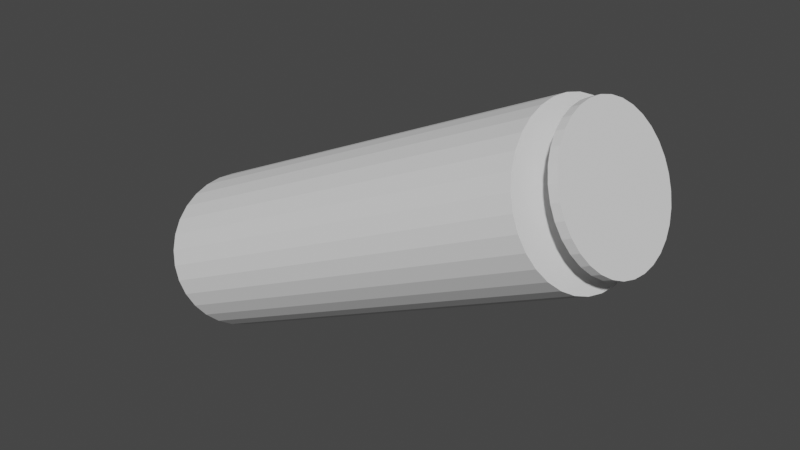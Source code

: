 # Source: Party_cannon.blend  (saved by Blender 2.93.21; exported with 4.5.12 LTS)
import bpy
from mathutils import Matrix  # noqa: F401  (used for matrix-valued properties, if any)

bpy.ops.wm.read_factory_settings(use_empty=True)
scene = bpy.context.scene
scene.name = 'Scene'

# ---- collections
col_collection = bpy.data.collections.new('Collection'); scene.collection.children.link(col_collection)

# ---- world
world_world = bpy.data.worlds.new('World'); scene.world = world_world
world_world.use_nodes = True; world_world.node_tree.nodes.clear()
_N = world_world.node_tree.nodes; _L = world_world.node_tree.links
n0 = _N.new('ShaderNodeOutputWorld'); n0.name = 'World Output'; n0.location = (300, 300)
n1 = _N.new('ShaderNodeBackground'); n1.name = 'Background'; n1.location = (10, 300)
n1.inputs[0].default_value = (0.05088, 0.05088, 0.05088, 1.0)
_L.new(n1.outputs[0], n0.inputs[0])
n0.is_active_output = True
world_world.color = (0.05088, 0.05088, 0.05088)
world_world.use_sun_shadow = False
world_world.sun_shadow_jitter_overblur = 0.0

# ---- meshes
me_cylinder_001 = bpy.data.meshes.new('Cylinder.001')
me_cylinder_001.from_pydata([(0.0, 0.08841, -0.09411), (0.0, 0.08841, 0.09411), (0.02228, 0.08671, -0.09411), (0.02228, 0.08671, 0.09411), (0.0437, 0.08168, -0.09411), (0.0437, 0.08168, 0.09411), (0.06344, 0.07351, -0.09411), (0.06344, 0.07351, 0.09411), (0.08074, 0.06251, -0.09411), (0.08074, 0.06251, 0.09411), (0.09494, 0.04912, -0.09411), (0.09494, 0.04912, 0.09411), (0.1055, 0.03383, -0.09411), (0.1055, 0.03383, 0.09411), (0.112, 0.01725, -0.09411), (0.112, 0.01725, 0.09411), (0.1142, -3.864e-09, -0.09411), (0.1142, -3.864e-09, 0.09411), (0.112, -0.01725, -0.09411), (0.112, -0.01725, 0.09411), (0.1055, -0.03383, -0.09411), (0.1055, -0.03383, 0.09411), (0.09494, -0.04912, -0.09411), (0.09494, -0.04912, 0.09411), (0.08074, -0.06251, -0.09411), (0.08074, -0.06251, 0.09411), (0.06344, -0.07351, -0.09411), (0.06344, -0.07351, 0.09411), (0.0437, -0.08168, -0.09411), (0.0437, -0.08168, 0.09411), (0.02228, -0.08671, -0.09411), (0.02228, -0.08671, 0.09411), (-9.982e-09, -0.08841, -0.09411), (-9.982e-09, -0.08841, 0.09411), (-0.02228, -0.08671, -0.09411), (-0.02228, -0.08671, 0.09411), (-0.0437, -0.08168, -0.09411), (-0.0437, -0.08168, 0.09411), (-0.06344, -0.07351, -0.09411), (-0.06344, -0.07351, 0.09411), (-0.08074, -0.06251, -0.09411), (-0.08074, -0.06251, 0.09411), (-0.09494, -0.04912, -0.09411), (-0.09494, -0.04912, 0.09411), (-0.1055, -0.03383, -0.09411), (-0.1055, -0.03383, 0.09411), (-0.112, -0.01725, -0.09411), (-0.112, -0.01725, 0.09411), (-0.1142, 1.054e-09, -0.09411), (-0.1142, 1.054e-09, 0.09411), (-0.112, 0.01725, -0.09411), (-0.112, 0.01725, 0.09411), (-0.1055, 0.03383, -0.09411), (-0.1055, 0.03383, 0.09411), (-0.09494, 0.04912, -0.09411), (-0.09494, 0.04912, 0.09411), (-0.08074, 0.06251, -0.09411), (-0.08074, 0.06251, 0.09411), (-0.06344, 0.07351, -0.09411), (-0.06344, 0.07351, 0.09411), (-0.0437, 0.08168, -0.09411), (-0.0437, 0.08168, 0.09411), (-0.02228, 0.08671, -0.09411), (-0.02228, 0.08671, 0.09411)], [], [(0, 1, 3, 2), (2, 3, 5, 4), (4, 5, 7, 6), (6, 7, 9, 8), (8, 9, 11, 10), (10, 11, 13, 12), (12, 13, 15, 14), (14, 15, 17, 16), (16, 17, 19, 18), (18, 19, 21, 20), (20, 21, 23, 22), (22, 23, 25, 24), (24, 25, 27, 26), (26, 27, 29, 28), (28, 29, 31, 30), (30, 31, 33, 32), (32, 33, 35, 34), (34, 35, 37, 36), (36, 37, 39, 38), (38, 39, 41, 40), (40, 41, 43, 42), (42, 43, 45, 44), (44, 45, 47, 46), (46, 47, 49, 48), (48, 49, 51, 50), (50, 51, 53, 52), (52, 53, 55, 54), (54, 55, 57, 56), (56, 57, 59, 58), (58, 59, 61, 60), (3, 1, 63, 61, 59, 57, 55, 53, 51, 49, 47, 45, 43, 41, 39, 37, 35, 33, 31, 29, 27, 25, 23, 21, 19, 17, 15, 13, 11, 9, 7, 5), (60, 61, 63, 62), (62, 63, 1, 0), (0, 2, 4, 6, 8, 10, 12, 14, 16, 18, 20, 22, 24, 26, 28, 30, 32, 34, 36, 38, 40, 42, 44, 46, 48, 50, 52, 54, 56, 58, 60, 62)])
_uv = me_cylinder_001.uv_layers.new(name='UVMap')
_uv.uv.foreach_set('vector', [1.0, 0.5, 1.0, 1.0, 0.9688, 1.0, 0.9688, 0.5, 0.9688, 0.5, 0.9688, 1.0, 0.9375, 1.0, 0.9375, 0.5, 0.9375, 0.5, 0.9375, 1.0, 0.9062, 1.0, 0.9062, 0.5, 0.9062, 0.5, 0.9062, 1.0, 0.875, 1.0, 0.875, 0.5, 0.875, 0.5, 0.875, 1.0, 0.8438, 1.0, 0.8438, 0.5, 0.8438, 0.5, 0.8438, 1.0, 0.8125, 1.0, 0.8125, 0.5, 0.8125, 0.5, 0.8125, 1.0, 0.7812, 1.0, 0.7812, 0.5, 0.7812, 0.5, 0.7812, 1.0, 0.75, 1.0, 0.75, 0.5, 0.75, 0.5, 0.75, 1.0, 0.7188, 1.0, 0.7188, 0.5, 0.7188, 0.5, 0.7188, 1.0, 0.6875, 1.0, 0.6875, 0.5, 0.6875, 0.5, 0.6875, 1.0, 0.6562, 1.0, 0.6562, 0.5, 0.6562, 0.5, 0.6562, 1.0, 0.625, 1.0, 0.625, 0.5, 0.625, 0.5, 0.625, 1.0, 0.5938, 1.0, 0.5938, 0.5, 0.5938, 0.5, 0.5938, 1.0, 0.5625, 1.0, 0.5625, 0.5, 0.5625, 0.5, 0.5625, 1.0, 0.5312, 1.0, 0.5312, 0.5, 0.5312, 0.5, 0.5312, 1.0, 0.5, 1.0, 0.5, 0.5, 0.5, 0.5, 0.5, 1.0, 0.4688, 1.0, 0.4688, 0.5, 0.4688, 0.5, 0.4688, 1.0, 0.4375, 1.0, 0.4375, 0.5, 0.4375, 0.5, 0.4375, 1.0, 0.4062, 1.0, 0.4062, 0.5, 0.4062, 0.5, 0.4062, 1.0, 0.375, 1.0, 0.375, 0.5, 0.375, 0.5, 0.375, 1.0, 0.3438, 1.0, 0.3438, 0.5, 0.3438, 0.5, 0.3438, 1.0, 0.3125, 1.0, 0.3125, 0.5, 0.3125, 0.5, 0.3125, 1.0, 0.2812, 1.0, 0.2812, 0.5, 0.2812, 0.5, 0.2812, 1.0, 0.25, 1.0, 0.25, 0.5, 0.25, 0.5, 0.25, 1.0, 0.2188, 1.0, 0.2188, 0.5, 0.2188, 0.5, 0.2188, 1.0, 0.1875, 1.0, 0.1875, 0.5, 0.1875, 0.5, 0.1875, 1.0, 0.1562, 1.0, 0.1562, 0.5, 0.1562, 0.5, 0.1562, 1.0, 0.125, 1.0, 0.125, 0.5, 0.125, 0.5, 0.125, 1.0, 0.09375, 1.0, 0.09375, 0.5, 0.09375, 0.5, 0.09375, 1.0, 0.0625, 1.0, 0.0625, 0.5, 0.2968, 0.4854, 0.25, 0.49, 0.2032, 0.4854, 0.1582, 0.4717, 0.1167, 0.4496, 0.08029, 0.4197, 0.05045, 0.3833, 0.02827, 0.3418, 0.01461, 0.2968, 0.01, 0.25, 0.01461, 0.2032, 0.02827, 0.1582, 0.05045, 0.1167, 0.08029, 0.08029, 0.1167, 0.05045, 0.1582, 0.02827, 0.2032, 0.01461, 0.25, 0.01, 0.2968, 0.01461, 0.3418, 0.02827, 0.3833, 0.05045, 0.4197, 0.08029, 0.4496, 0.1167, 0.4717, 0.1582, 0.4854, 0.2032, 0.49, 0.25, 0.4854, 0.2968, 0.4717, 0.3418, 0.4496, 0.3833, 0.4197, 0.4197, 0.3833, 0.4496, 0.3418, 0.4717, 0.0625, 0.5, 0.0625, 1.0, 0.03125, 1.0, 0.03125, 0.5, 0.03125, 0.5, 0.03125, 1.0, 0.0, 1.0, 0.0, 0.5, 0.75, 0.49, 0.7968, 0.4854, 0.8418, 0.4717, 0.8833, 0.4496, 0.9197, 0.4197, 0.9496, 0.3833, 0.9717, 0.3418, 0.9854, 0.2968, 0.99, 0.25, 0.9854, 0.2032, 0.9717, 0.1582, 0.9496, 0.1167, 0.9197, 0.08029, 0.8833, 0.05045, 0.8418, 0.02827, 0.7968, 0.01461, 0.75, 0.01, 0.7032, 0.01461, 0.6582, 0.02827, 0.6167, 0.05045, 0.5803, 0.08029, 0.5504, 0.1167, 0.5283, 0.1582, 0.5146, 0.2032, 0.51, 0.25, 0.5146, 0.2968, 0.5283, 0.3418, 0.5504, 0.3833, 0.5803, 0.4197, 0.6167, 0.4496, 0.6582, 0.4717, 0.7032, 0.4854])
me_cylinder_001.use_remesh_fix_poles = True
me_cylinder_001.use_remesh_preserve_attributes = False
me_cylinder_001.update()
me_cylinder_002 = bpy.data.meshes.new('Cylinder.002')
me_cylinder_002.from_pydata([(7.569e-30, 0.2935, -0.8177), (-7.569e-30, 0.2935, 0.8177), (0.06597, 0.2879, -0.8177), (0.06597, 0.2879, 0.8177), (0.1294, 0.2712, -0.8177), (0.1294, 0.2712, 0.8177), (0.1879, 0.244, -0.8177), (0.1879, 0.244, 0.8177), (0.2391, 0.2075, -0.8177), (0.2391, 0.2075, 0.8177), (0.2811, 0.1631, -0.8177), (0.2811, 0.1631, 0.8177), (0.3124, 0.1123, -0.8177), (0.3124, 0.1123, 0.8177), (0.3316, 0.05726, -0.8177), (0.3316, 0.05726, 0.8177), (0.3381, -1.283e-08, -0.8177), (0.3381, -1.283e-08, 0.8177), (0.3316, -0.05726, -0.8177), (0.3316, -0.05726, 0.8177), (0.3124, -0.1123, -0.8177), (0.3124, -0.1123, 0.8177), (0.2811, -0.1631, -0.8177), (0.2811, -0.1631, 0.8177), (0.2391, -0.2075, -0.8177), (0.2391, -0.2075, 0.8177), (0.1879, -0.244, -0.8177), (0.1879, -0.244, 0.8177), (0.1294, -0.2712, -0.8177), (0.1294, -0.2712, 0.8177), (0.06597, -0.2879, -0.8177), (0.06597, -0.2879, 0.8177), (-2.956e-08, -0.2935, -0.8177), (-2.956e-08, -0.2935, 0.8177), (-0.06597, -0.2879, -0.8177), (-0.06597, -0.2879, 0.8177), (-0.1294, -0.2712, -0.8177), (-0.1294, -0.2712, 0.8177), (-0.1879, -0.244, -0.8177), (-0.1879, -0.244, 0.8177), (-0.2391, -0.2075, -0.8177), (-0.2391, -0.2075, 0.8177), (-0.2811, -0.1631, -0.8177), (-0.2811, -0.1631, 0.8177), (-0.3124, -0.1123, -0.8177), (-0.3124, -0.1123, 0.8177), (-0.3316, -0.05726, -0.8177), (-0.3316, -0.05726, 0.8177), (-0.3381, 3.5e-09, -0.8177), (-0.3381, 3.5e-09, 0.8177), (-0.3316, 0.05726, -0.8177), (-0.3316, 0.05726, 0.8177), (-0.3124, 0.1123, -0.8177), (-0.3124, 0.1123, 0.8177), (-0.2811, 0.1631, -0.8177), (-0.2811, 0.1631, 0.8177), (-0.2391, 0.2075, -0.8177), (-0.2391, 0.2075, 0.8177), (-0.1879, 0.244, -0.8177), (-0.1879, 0.244, 0.8177), (-0.1294, 0.2712, -0.8177), (-0.1294, 0.2712, 0.8177), (-0.06597, 0.2879, -0.8177), (-0.06597, 0.2879, 0.8177)], [], [(0, 1, 3, 2), (2, 3, 5, 4), (4, 5, 7, 6), (6, 7, 9, 8), (8, 9, 11, 10), (10, 11, 13, 12), (12, 13, 15, 14), (14, 15, 17, 16), (16, 17, 19, 18), (18, 19, 21, 20), (20, 21, 23, 22), (22, 23, 25, 24), (24, 25, 27, 26), (26, 27, 29, 28), (28, 29, 31, 30), (30, 31, 33, 32), (32, 33, 35, 34), (34, 35, 37, 36), (36, 37, 39, 38), (38, 39, 41, 40), (40, 41, 43, 42), (42, 43, 45, 44), (44, 45, 47, 46), (46, 47, 49, 48), (48, 49, 51, 50), (50, 51, 53, 52), (52, 53, 55, 54), (54, 55, 57, 56), (56, 57, 59, 58), (58, 59, 61, 60), (3, 1, 63, 61, 59, 57, 55, 53, 51, 49, 47, 45, 43, 41, 39, 37, 35, 33, 31, 29, 27, 25, 23, 21, 19, 17, 15, 13, 11, 9, 7, 5), (60, 61, 63, 62), (62, 63, 1, 0), (0, 2, 4, 6, 8, 10, 12, 14, 16, 18, 20, 22, 24, 26, 28, 30, 32, 34, 36, 38, 40, 42, 44, 46, 48, 50, 52, 54, 56, 58, 60, 62)])
_uv = me_cylinder_002.uv_layers.new(name='UVMap')
_uv.uv.foreach_set('vector', [1.0, 0.5, 1.0, 1.0, 0.9688, 1.0, 0.9688, 0.5, 0.9688, 0.5, 0.9688, 1.0, 0.9375, 1.0, 0.9375, 0.5, 0.9375, 0.5, 0.9375, 1.0, 0.9062, 1.0, 0.9062, 0.5, 0.9062, 0.5, 0.9062, 1.0, 0.875, 1.0, 0.875, 0.5, 0.875, 0.5, 0.875, 1.0, 0.8438, 1.0, 0.8438, 0.5, 0.8438, 0.5, 0.8438, 1.0, 0.8125, 1.0, 0.8125, 0.5, 0.8125, 0.5, 0.8125, 1.0, 0.7812, 1.0, 0.7812, 0.5, 0.7812, 0.5, 0.7812, 1.0, 0.75, 1.0, 0.75, 0.5, 0.75, 0.5, 0.75, 1.0, 0.7188, 1.0, 0.7188, 0.5, 0.7188, 0.5, 0.7188, 1.0, 0.6875, 1.0, 0.6875, 0.5, 0.6875, 0.5, 0.6875, 1.0, 0.6562, 1.0, 0.6562, 0.5, 0.6562, 0.5, 0.6562, 1.0, 0.625, 1.0, 0.625, 0.5, 0.625, 0.5, 0.625, 1.0, 0.5938, 1.0, 0.5938, 0.5, 0.5938, 0.5, 0.5938, 1.0, 0.5625, 1.0, 0.5625, 0.5, 0.5625, 0.5, 0.5625, 1.0, 0.5312, 1.0, 0.5312, 0.5, 0.5312, 0.5, 0.5312, 1.0, 0.5, 1.0, 0.5, 0.5, 0.5, 0.5, 0.5, 1.0, 0.4688, 1.0, 0.4688, 0.5, 0.4688, 0.5, 0.4688, 1.0, 0.4375, 1.0, 0.4375, 0.5, 0.4375, 0.5, 0.4375, 1.0, 0.4062, 1.0, 0.4062, 0.5, 0.4062, 0.5, 0.4062, 1.0, 0.375, 1.0, 0.375, 0.5, 0.375, 0.5, 0.375, 1.0, 0.3438, 1.0, 0.3438, 0.5, 0.3438, 0.5, 0.3438, 1.0, 0.3125, 1.0, 0.3125, 0.5, 0.3125, 0.5, 0.3125, 1.0, 0.2812, 1.0, 0.2812, 0.5, 0.2812, 0.5, 0.2812, 1.0, 0.25, 1.0, 0.25, 0.5, 0.25, 0.5, 0.25, 1.0, 0.2188, 1.0, 0.2188, 0.5, 0.2188, 0.5, 0.2188, 1.0, 0.1875, 1.0, 0.1875, 0.5, 0.1875, 0.5, 0.1875, 1.0, 0.1562, 1.0, 0.1562, 0.5, 0.1562, 0.5, 0.1562, 1.0, 0.125, 1.0, 0.125, 0.5, 0.125, 0.5, 0.125, 1.0, 0.09375, 1.0, 0.09375, 0.5, 0.09375, 0.5, 0.09375, 1.0, 0.0625, 1.0, 0.0625, 0.5, 0.2968, 0.4854, 0.25, 0.49, 0.2032, 0.4854, 0.1582, 0.4717, 0.1167, 0.4496, 0.08029, 0.4197, 0.05045, 0.3833, 0.02827, 0.3418, 0.01461, 0.2968, 0.01, 0.25, 0.01461, 0.2032, 0.02827, 0.1582, 0.05045, 0.1167, 0.08029, 0.08029, 0.1167, 0.05045, 0.1582, 0.02827, 0.2032, 0.01461, 0.25, 0.01, 0.2968, 0.01461, 0.3418, 0.02827, 0.3833, 0.05045, 0.4197, 0.08029, 0.4496, 0.1167, 0.4717, 0.1582, 0.4854, 0.2032, 0.49, 0.25, 0.4854, 0.2968, 0.4717, 0.3418, 0.4496, 0.3833, 0.4197, 0.4197, 0.3833, 0.4496, 0.3418, 0.4717, 0.0625, 0.5, 0.0625, 1.0, 0.03125, 1.0, 0.03125, 0.5, 0.03125, 0.5, 0.03125, 1.0, 0.0, 1.0, 0.0, 0.5, 0.75, 0.49, 0.7968, 0.4854, 0.8418, 0.4717, 0.8833, 0.4496, 0.9197, 0.4197, 0.9496, 0.3833, 0.9717, 0.3418, 0.9854, 0.2968, 0.99, 0.25, 0.9854, 0.2032, 0.9717, 0.1582, 0.9496, 0.1167, 0.9197, 0.08029, 0.8833, 0.05045, 0.8418, 0.02827, 0.7968, 0.01461, 0.75, 0.01, 0.7032, 0.01461, 0.6582, 0.02827, 0.6167, 0.05045, 0.5803, 0.08029, 0.5504, 0.1167, 0.5283, 0.1582, 0.5146, 0.2032, 0.51, 0.25, 0.5146, 0.2968, 0.5283, 0.3418, 0.5504, 0.3833, 0.5803, 0.4197, 0.6167, 0.4496, 0.6582, 0.4717, 0.7032, 0.4854])
me_cylinder_002.use_remesh_fix_poles = True
me_cylinder_002.use_remesh_preserve_attributes = False
me_cylinder_002.update()
me_cylinder_003 = bpy.data.meshes.new('Cylinder.003')
me_cylinder_003.from_pydata([(5.676e-16, 0.2044, -0.1151), (1.587e-16, 0.2044, 0.1151), (0.04155, 0.2005, -0.1151), (0.04155, 0.2005, 0.1151), (0.08151, 0.1889, -0.1151), (0.08151, 0.1889, 0.1151), (0.1183, 0.17, -0.1151), (0.1183, 0.17, 0.1151), (0.1506, 0.1446, -0.1151), (0.1506, 0.1446, 0.1151), (0.1771, 0.1136, -0.1151), (0.1771, 0.1136, 0.1151), (0.1968, 0.07823, -0.1151), (0.1968, 0.07823, 0.1151), (0.2089, 0.03988, -0.1151), (0.2089, 0.03988, 0.1151), (0.213, -5.506e-09, -0.1151), (0.213, -1.237e-08, 0.1151), (0.2089, -0.03988, -0.1151), (0.2089, -0.03988, 0.1151), (0.1968, -0.07823, -0.1151), (0.1968, -0.07823, 0.1151), (0.1771, -0.1136, -0.1151), (0.1771, -0.1136, 0.1151), (0.1506, -0.1446, -0.1151), (0.1506, -0.1446, 0.1151), (0.1183, -0.17, -0.1151), (0.1183, -0.17, 0.1151), (0.08151, -0.1889, -0.1151), (0.08151, -0.1889, 0.1151), (0.04155, -0.2005, -0.1151), (0.04155, -0.2005, 0.1151), (-1.862e-08, -0.2044, -0.1151), (-1.862e-08, -0.2044, 0.1151), (-0.04155, -0.2005, -0.1151), (-0.04155, -0.2005, 0.1151), (-0.08151, -0.1889, -0.1151), (-0.08151, -0.1889, 0.1151), (-0.1183, -0.17, -0.1151), (-0.1183, -0.17, 0.1151), (-0.1506, -0.1446, -0.1151), (-0.1506, -0.1446, 0.1151), (-0.1771, -0.1136, -0.1151), (-0.1771, -0.1136, 0.1151), (-0.1968, -0.07823, -0.1151), (-0.1968, -0.07823, 0.1151), (-0.2089, -0.03988, -0.1151), (-0.2089, -0.03988, 0.1151), (-0.213, 5.868e-09, -0.1151), (-0.213, -9.92e-10, 0.1151), (-0.2089, 0.03988, -0.1151), (-0.2089, 0.03988, 0.1151), (-0.1968, 0.07823, -0.1151), (-0.1968, 0.07823, 0.1151), (-0.1771, 0.1136, -0.1151), (-0.1771, 0.1136, 0.1151), (-0.1506, 0.1446, -0.1151), (-0.1506, 0.1446, 0.1151), (-0.1183, 0.17, -0.1151), (-0.1183, 0.17, 0.1151), (-0.08151, 0.1889, -0.1151), (-0.08151, 0.1889, 0.1151), (-0.04155, 0.2005, -0.1151), (-0.04155, 0.2005, 0.1151)], [], [(0, 1, 3, 2), (2, 3, 5, 4), (4, 5, 7, 6), (6, 7, 9, 8), (8, 9, 11, 10), (10, 11, 13, 12), (12, 13, 15, 14), (14, 15, 17, 16), (16, 17, 19, 18), (18, 19, 21, 20), (20, 21, 23, 22), (22, 23, 25, 24), (24, 25, 27, 26), (26, 27, 29, 28), (28, 29, 31, 30), (30, 31, 33, 32), (32, 33, 35, 34), (34, 35, 37, 36), (36, 37, 39, 38), (38, 39, 41, 40), (40, 41, 43, 42), (42, 43, 45, 44), (44, 45, 47, 46), (46, 47, 49, 48), (48, 49, 51, 50), (50, 51, 53, 52), (52, 53, 55, 54), (54, 55, 57, 56), (56, 57, 59, 58), (58, 59, 61, 60), (3, 1, 63, 61, 59, 57, 55, 53, 51, 49, 47, 45, 43, 41, 39, 37, 35, 33, 31, 29, 27, 25, 23, 21, 19, 17, 15, 13, 11, 9, 7, 5), (60, 61, 63, 62), (62, 63, 1, 0), (0, 2, 4, 6, 8, 10, 12, 14, 16, 18, 20, 22, 24, 26, 28, 30, 32, 34, 36, 38, 40, 42, 44, 46, 48, 50, 52, 54, 56, 58, 60, 62)])
_uv = me_cylinder_003.uv_layers.new(name='UVMap')
_uv.uv.foreach_set('vector', [1.0, 0.5, 1.0, 1.0, 0.9688, 1.0, 0.9688, 0.5, 0.9688, 0.5, 0.9688, 1.0, 0.9375, 1.0, 0.9375, 0.5, 0.9375, 0.5, 0.9375, 1.0, 0.9062, 1.0, 0.9062, 0.5, 0.9062, 0.5, 0.9062, 1.0, 0.875, 1.0, 0.875, 0.5, 0.875, 0.5, 0.875, 1.0, 0.8438, 1.0, 0.8438, 0.5, 0.8438, 0.5, 0.8438, 1.0, 0.8125, 1.0, 0.8125, 0.5, 0.8125, 0.5, 0.8125, 1.0, 0.7812, 1.0, 0.7812, 0.5, 0.7812, 0.5, 0.7812, 1.0, 0.75, 1.0, 0.75, 0.5, 0.75, 0.5, 0.75, 1.0, 0.7188, 1.0, 0.7188, 0.5, 0.7188, 0.5, 0.7188, 1.0, 0.6875, 1.0, 0.6875, 0.5, 0.6875, 0.5, 0.6875, 1.0, 0.6562, 1.0, 0.6562, 0.5, 0.6562, 0.5, 0.6562, 1.0, 0.625, 1.0, 0.625, 0.5, 0.625, 0.5, 0.625, 1.0, 0.5938, 1.0, 0.5938, 0.5, 0.5938, 0.5, 0.5938, 1.0, 0.5625, 1.0, 0.5625, 0.5, 0.5625, 0.5, 0.5625, 1.0, 0.5312, 1.0, 0.5312, 0.5, 0.5312, 0.5, 0.5312, 1.0, 0.5, 1.0, 0.5, 0.5, 0.5, 0.5, 0.5, 1.0, 0.4688, 1.0, 0.4688, 0.5, 0.4688, 0.5, 0.4688, 1.0, 0.4375, 1.0, 0.4375, 0.5, 0.4375, 0.5, 0.4375, 1.0, 0.4062, 1.0, 0.4062, 0.5, 0.4062, 0.5, 0.4062, 1.0, 0.375, 1.0, 0.375, 0.5, 0.375, 0.5, 0.375, 1.0, 0.3438, 1.0, 0.3438, 0.5, 0.3438, 0.5, 0.3438, 1.0, 0.3125, 1.0, 0.3125, 0.5, 0.3125, 0.5, 0.3125, 1.0, 0.2812, 1.0, 0.2812, 0.5, 0.2812, 0.5, 0.2812, 1.0, 0.25, 1.0, 0.25, 0.5, 0.25, 0.5, 0.25, 1.0, 0.2188, 1.0, 0.2188, 0.5, 0.2188, 0.5, 0.2188, 1.0, 0.1875, 1.0, 0.1875, 0.5, 0.1875, 0.5, 0.1875, 1.0, 0.1562, 1.0, 0.1562, 0.5, 0.1562, 0.5, 0.1562, 1.0, 0.125, 1.0, 0.125, 0.5, 0.125, 0.5, 0.125, 1.0, 0.09375, 1.0, 0.09375, 0.5, 0.09375, 0.5, 0.09375, 1.0, 0.0625, 1.0, 0.0625, 0.5, 0.2968, 0.4854, 0.25, 0.49, 0.2032, 0.4854, 0.1582, 0.4717, 0.1167, 0.4496, 0.08029, 0.4197, 0.05045, 0.3833, 0.02827, 0.3418, 0.01461, 0.2968, 0.01, 0.25, 0.01461, 0.2032, 0.02827, 0.1582, 0.05045, 0.1167, 0.08029, 0.08029, 0.1167, 0.05045, 0.1582, 0.02827, 0.2032, 0.01461, 0.25, 0.01, 0.2968, 0.01461, 0.3418, 0.02827, 0.3833, 0.05045, 0.4197, 0.08029, 0.4496, 0.1167, 0.4717, 0.1582, 0.4854, 0.2032, 0.49, 0.25, 0.4854, 0.2968, 0.4717, 0.3418, 0.4496, 0.3833, 0.4197, 0.4197, 0.3833, 0.4496, 0.3418, 0.4717, 0.0625, 0.5, 0.0625, 1.0, 0.03125, 1.0, 0.03125, 0.5, 0.03125, 0.5, 0.03125, 1.0, 0.0, 1.0, 0.0, 0.5, 0.75, 0.49, 0.7968, 0.4854, 0.8418, 0.4717, 0.8833, 0.4496, 0.9197, 0.4197, 0.9496, 0.3833, 0.9717, 0.3418, 0.9854, 0.2968, 0.99, 0.25, 0.9854, 0.2032, 0.9717, 0.1582, 0.9496, 0.1167, 0.9197, 0.08029, 0.8833, 0.05045, 0.8418, 0.02827, 0.7968, 0.01461, 0.75, 0.01, 0.7032, 0.01461, 0.6582, 0.02827, 0.6167, 0.05045, 0.5803, 0.08029, 0.5504, 0.1167, 0.5283, 0.1582, 0.5146, 0.2032, 0.51, 0.25, 0.5146, 0.2968, 0.5283, 0.3418, 0.5504, 0.3833, 0.5803, 0.4197, 0.6167, 0.4496, 0.6582, 0.4717, 0.7032, 0.4854])
me_cylinder_003.use_remesh_fix_poles = True
me_cylinder_003.use_remesh_preserve_attributes = False
me_cylinder_003.update()
me_cylinder_004 = bpy.data.meshes.new('Cylinder.004')
me_cylinder_004.from_pydata([(0.0, 0.08841, -0.09411), (0.0, 0.08841, 0.09411), (0.02228, 0.08671, -0.09411), (0.02228, 0.08671, 0.09411), (0.0437, 0.08168, -0.09411), (0.0437, 0.08168, 0.09411), (0.06344, 0.07351, -0.09411), (0.06344, 0.07351, 0.09411), (0.08074, 0.06251, -0.09411), (0.08074, 0.06251, 0.09411), (0.09494, 0.04912, -0.09411), (0.09494, 0.04912, 0.09411), (0.1055, 0.03383, -0.09411), (0.1055, 0.03383, 0.09411), (0.112, 0.01725, -0.09411), (0.112, 0.01725, 0.09411), (0.1142, -3.864e-09, -0.09411), (0.1142, -3.864e-09, 0.09411), (0.112, -0.01725, -0.09411), (0.112, -0.01725, 0.09411), (0.1055, -0.03383, -0.09411), (0.1055, -0.03383, 0.09411), (0.09494, -0.04912, -0.09411), (0.09494, -0.04912, 0.09411), (0.08074, -0.06251, -0.09411), (0.08074, -0.06251, 0.09411), (0.06344, -0.07351, -0.09411), (0.06344, -0.07351, 0.09411), (0.0437, -0.08168, -0.09411), (0.0437, -0.08168, 0.09411), (0.02228, -0.08671, -0.09411), (0.02228, -0.08671, 0.09411), (-9.982e-09, -0.08841, -0.09411), (-9.982e-09, -0.08841, 0.09411), (-0.02228, -0.08671, -0.09411), (-0.02228, -0.08671, 0.09411), (-0.0437, -0.08168, -0.09411), (-0.0437, -0.08168, 0.09411), (-0.06344, -0.07351, -0.09411), (-0.06344, -0.07351, 0.09411), (-0.08074, -0.06251, -0.09411), (-0.08074, -0.06251, 0.09411), (-0.09494, -0.04912, -0.09411), (-0.09494, -0.04912, 0.09411), (-0.1055, -0.03383, -0.09411), (-0.1055, -0.03383, 0.09411), (-0.112, -0.01725, -0.09411), (-0.112, -0.01725, 0.09411), (-0.1142, 1.054e-09, -0.09411), (-0.1142, 1.054e-09, 0.09411), (-0.112, 0.01725, -0.09411), (-0.112, 0.01725, 0.09411), (-0.1055, 0.03383, -0.09411), (-0.1055, 0.03383, 0.09411), (-0.09494, 0.04912, -0.09411), (-0.09494, 0.04912, 0.09411), (-0.08074, 0.06251, -0.09411), (-0.08074, 0.06251, 0.09411), (-0.06344, 0.07351, -0.09411), (-0.06344, 0.07351, 0.09411), (-0.0437, 0.08168, -0.09411), (-0.0437, 0.08168, 0.09411), (-0.02228, 0.08671, -0.09411), (-0.02228, 0.08671, 0.09411)], [], [(0, 1, 3, 2), (2, 3, 5, 4), (4, 5, 7, 6), (6, 7, 9, 8), (8, 9, 11, 10), (10, 11, 13, 12), (12, 13, 15, 14), (14, 15, 17, 16), (16, 17, 19, 18), (18, 19, 21, 20), (20, 21, 23, 22), (22, 23, 25, 24), (24, 25, 27, 26), (26, 27, 29, 28), (28, 29, 31, 30), (30, 31, 33, 32), (32, 33, 35, 34), (34, 35, 37, 36), (36, 37, 39, 38), (38, 39, 41, 40), (40, 41, 43, 42), (42, 43, 45, 44), (44, 45, 47, 46), (46, 47, 49, 48), (48, 49, 51, 50), (50, 51, 53, 52), (52, 53, 55, 54), (54, 55, 57, 56), (56, 57, 59, 58), (58, 59, 61, 60), (3, 1, 63, 61, 59, 57, 55, 53, 51, 49, 47, 45, 43, 41, 39, 37, 35, 33, 31, 29, 27, 25, 23, 21, 19, 17, 15, 13, 11, 9, 7, 5), (60, 61, 63, 62), (62, 63, 1, 0), (0, 2, 4, 6, 8, 10, 12, 14, 16, 18, 20, 22, 24, 26, 28, 30, 32, 34, 36, 38, 40, 42, 44, 46, 48, 50, 52, 54, 56, 58, 60, 62)])
_uv = me_cylinder_004.uv_layers.new(name='UVMap')
_uv.uv.foreach_set('vector', [1.0, 0.5, 1.0, 1.0, 0.9688, 1.0, 0.9688, 0.5, 0.9688, 0.5, 0.9688, 1.0, 0.9375, 1.0, 0.9375, 0.5, 0.9375, 0.5, 0.9375, 1.0, 0.9062, 1.0, 0.9062, 0.5, 0.9062, 0.5, 0.9062, 1.0, 0.875, 1.0, 0.875, 0.5, 0.875, 0.5, 0.875, 1.0, 0.8438, 1.0, 0.8438, 0.5, 0.8438, 0.5, 0.8438, 1.0, 0.8125, 1.0, 0.8125, 0.5, 0.8125, 0.5, 0.8125, 1.0, 0.7812, 1.0, 0.7812, 0.5, 0.7812, 0.5, 0.7812, 1.0, 0.75, 1.0, 0.75, 0.5, 0.75, 0.5, 0.75, 1.0, 0.7188, 1.0, 0.7188, 0.5, 0.7188, 0.5, 0.7188, 1.0, 0.6875, 1.0, 0.6875, 0.5, 0.6875, 0.5, 0.6875, 1.0, 0.6562, 1.0, 0.6562, 0.5, 0.6562, 0.5, 0.6562, 1.0, 0.625, 1.0, 0.625, 0.5, 0.625, 0.5, 0.625, 1.0, 0.5938, 1.0, 0.5938, 0.5, 0.5938, 0.5, 0.5938, 1.0, 0.5625, 1.0, 0.5625, 0.5, 0.5625, 0.5, 0.5625, 1.0, 0.5312, 1.0, 0.5312, 0.5, 0.5312, 0.5, 0.5312, 1.0, 0.5, 1.0, 0.5, 0.5, 0.5, 0.5, 0.5, 1.0, 0.4688, 1.0, 0.4688, 0.5, 0.4688, 0.5, 0.4688, 1.0, 0.4375, 1.0, 0.4375, 0.5, 0.4375, 0.5, 0.4375, 1.0, 0.4062, 1.0, 0.4062, 0.5, 0.4062, 0.5, 0.4062, 1.0, 0.375, 1.0, 0.375, 0.5, 0.375, 0.5, 0.375, 1.0, 0.3438, 1.0, 0.3438, 0.5, 0.3438, 0.5, 0.3438, 1.0, 0.3125, 1.0, 0.3125, 0.5, 0.3125, 0.5, 0.3125, 1.0, 0.2812, 1.0, 0.2812, 0.5, 0.2812, 0.5, 0.2812, 1.0, 0.25, 1.0, 0.25, 0.5, 0.25, 0.5, 0.25, 1.0, 0.2188, 1.0, 0.2188, 0.5, 0.2188, 0.5, 0.2188, 1.0, 0.1875, 1.0, 0.1875, 0.5, 0.1875, 0.5, 0.1875, 1.0, 0.1562, 1.0, 0.1562, 0.5, 0.1562, 0.5, 0.1562, 1.0, 0.125, 1.0, 0.125, 0.5, 0.125, 0.5, 0.125, 1.0, 0.09375, 1.0, 0.09375, 0.5, 0.09375, 0.5, 0.09375, 1.0, 0.0625, 1.0, 0.0625, 0.5, 0.2968, 0.4854, 0.25, 0.49, 0.2032, 0.4854, 0.1582, 0.4717, 0.1167, 0.4496, 0.08029, 0.4197, 0.05045, 0.3833, 0.02827, 0.3418, 0.01461, 0.2968, 0.01, 0.25, 0.01461, 0.2032, 0.02827, 0.1582, 0.05045, 0.1167, 0.08029, 0.08029, 0.1167, 0.05045, 0.1582, 0.02827, 0.2032, 0.01461, 0.25, 0.01, 0.2968, 0.01461, 0.3418, 0.02827, 0.3833, 0.05045, 0.4197, 0.08029, 0.4496, 0.1167, 0.4717, 0.1582, 0.4854, 0.2032, 0.49, 0.25, 0.4854, 0.2968, 0.4717, 0.3418, 0.4496, 0.3833, 0.4197, 0.4197, 0.3833, 0.4496, 0.3418, 0.4717, 0.0625, 0.5, 0.0625, 1.0, 0.03125, 1.0, 0.03125, 0.5, 0.03125, 0.5, 0.03125, 1.0, 0.0, 1.0, 0.0, 0.5, 0.75, 0.49, 0.7968, 0.4854, 0.8418, 0.4717, 0.8833, 0.4496, 0.9197, 0.4197, 0.9496, 0.3833, 0.9717, 0.3418, 0.9854, 0.2968, 0.99, 0.25, 0.9854, 0.2032, 0.9717, 0.1582, 0.9496, 0.1167, 0.9197, 0.08029, 0.8833, 0.05045, 0.8418, 0.02827, 0.7968, 0.01461, 0.75, 0.01, 0.7032, 0.01461, 0.6582, 0.02827, 0.6167, 0.05045, 0.5803, 0.08029, 0.5504, 0.1167, 0.5283, 0.1582, 0.5146, 0.2032, 0.51, 0.25, 0.5146, 0.2968, 0.5283, 0.3418, 0.5504, 0.3833, 0.5803, 0.4197, 0.6167, 0.4496, 0.6582, 0.4717, 0.7032, 0.4854])
me_cylinder_004.use_remesh_fix_poles = True
me_cylinder_004.use_remesh_preserve_attributes = False
me_cylinder_004.update()

# ---- objects
ob_cylinder_001 = bpy.data.objects.new('Cylinder.001', me_cylinder_001)
ob_cylinder_002 = bpy.data.objects.new('Cylinder.002', me_cylinder_002)
ob_cylinder_003 = bpy.data.objects.new('Cylinder.003', me_cylinder_003)
ob_cylinder_004 = bpy.data.objects.new('Cylinder.004', me_cylinder_004)

# ---- transforms, parenting, visibility, modifiers, constraints
ob_cylinder_001.location = (0.005426, 0.2128, -0.1945)
ob_cylinder_001.scale = (1.101, 1.101, 1.923)
ob_cylinder_001.hide_render = True
ob_cylinder_002.location = (0.3627, 0.02486, 0.3112)
ob_cylinder_002.rotation_euler = (1.135, 1.845e-08, 1.571)
ob_cylinder_003.location = (1.197, 0.01929, 0.7027)
ob_cylinder_003.rotation_euler = (1.135, 1.845e-08, 1.571)
ob_cylinder_003.scale = (1.299, 1.293, 0.143)
ob_cylinder_004.location = (0.005426, -0.1632, -0.1945)
ob_cylinder_004.scale = (1.101, 1.101, 1.923)
ob_cylinder_004.hide_render = True

# ---- collection membership
col_collection.objects.link(ob_cylinder_001)
col_collection.objects.link(ob_cylinder_002)
col_collection.objects.link(ob_cylinder_003)
col_collection.objects.link(ob_cylinder_004)

# ---- scene / render settings (as saved in the file)
scene.frame_start = 1; scene.frame_end = 250; scene.frame_set(1)
scene.render.engine = 'BLENDER_EEVEE_NEXT'
scene.cycles.use_denoising = False
scene.cycles.samples = 128
scene.cycles.sampling_pattern = 'TABULATED_SOBOL'
scene.cycles.use_adaptive_sampling = False
scene.cycles.use_light_tree = False
scene.view_settings.view_transform = 'Filmic'
bpy.context.view_layer.update()

# ---- added for rendering (the .blend has no active camera and no usable light): camera, sun
cam_auto = bpy.data.cameras.new('AutoCamera')
cam_auto.lens = 50.0
cam_auto.sensor_width = 36.0
cam_auto.clip_end = 1000.0
ob_auto_camera = bpy.data.objects.new('AutoCamera', cam_auto)
scene.collection.objects.link(ob_auto_camera)
ob_auto_camera.location = (2.55161, -2.54419, 2.03726)
ob_auto_camera.rotation_euler = (1.09748, -7.21219e-08, 0.694738)
scene.camera = ob_auto_camera
light_auto_sun = bpy.data.lights.new('AutoSun', 'SUN')
light_auto_sun.energy = 3.0
light_auto_sun.angle = 0.0523599
ob_auto_sun = bpy.data.objects.new('AutoSun', light_auto_sun)
scene.collection.objects.link(ob_auto_sun)
ob_auto_sun.rotation_euler = (0.872665, 0.174533, 0.523599)
bpy.context.view_layer.update()
